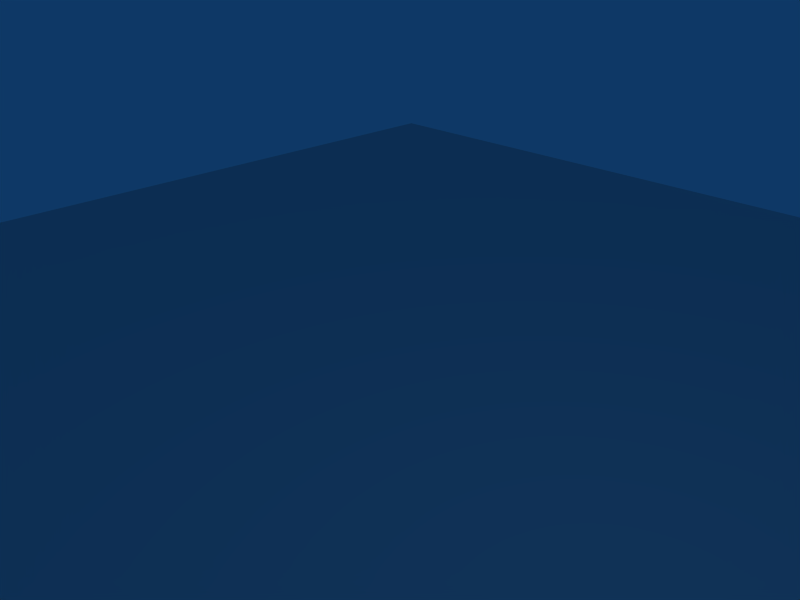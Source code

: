 # Source: Plane.blend  (saved by Blender 2.49.2; exported with 4.5.12 LTS)
import bpy
from mathutils import Matrix  # noqa: F401  (used for matrix-valued properties, if any)

bpy.ops.wm.read_factory_settings(use_empty=True)
scene = bpy.context.scene
scene.name = 'Scene'

# ---- collections
col_collection_1 = bpy.data.collections.new('Collection 1'); scene.collection.children.link(col_collection_1)

# ---- world
world_world = bpy.data.worlds.new('World'); scene.world = world_world
world_world.color = (0.05656, 0.2208, 0.4)
world_world.use_sun_shadow = False
world_world.sun_shadow_jitter_overblur = 0.0
world_world.cycles.sampling_method = 'MANUAL'
world_world.cycles.sample_map_resolution = 256

# ---- cameras
cam_camera = bpy.data.cameras.new('Camera')
cam_camera.passepartout_alpha = 0.2
cam_camera.clip_end = 100.0
cam_camera.lens = 35.0
cam_camera.ortho_scale = 7.314
cam_camera.show_passepartout = False
cam_camera.show_safe_areas = True
cam_camera.dof.focus_distance = 0.0
cam_camera.dof.aperture_fstop = 128.0

# ---- lights
light_spot = bpy.data.lights.new('Spot', 'POINT')
light_spot.transmission_factor = 0.0
light_spot.cutoff_distance = 30.0
light_spot.energy = 100.0
light_spot.shadow_buffer_clip_start = 1.001
light_spot.shadow_soft_size = 1.0
light_spot.shadow_maximum_resolution = 0.006
light_spot.use_absolute_resolution = True
light_spot.cycles.use_multiple_importance_sampling = False

# ---- meshes
me_plane_001 = bpy.data.meshes.new('Plane.001')
me_plane_001.from_pydata([(1.0, 1.0, 0.0), (1.0, -1.0, 0.0), (-1.0, -1.0, 0.0), (-1.0, 1.0, 0.0)], [], [(0, 3, 2, 1)])
_uv = me_plane_001.uv_layers.new(name='UVTex')
_uv.uv.foreach_set('vector', [0.0, 0.0, 1.0, 0.0, 1.0, 1.0, 0.0, 1.0])
me_plane_001.use_remesh_preserve_volume = False
me_plane_001.use_remesh_preserve_attributes = False
me_plane_001.use_mirror_vertex_groups = False
me_plane_001.update()

# ---- objects
ob_plane = bpy.data.objects.new('Plane', me_plane_001)
ob_lamp = bpy.data.objects.new('Lamp', light_spot)
ob_camera = bpy.data.objects.new('Camera', cam_camera)

# ---- transforms, parenting, visibility, modifiers, constraints
ob_plane.location = (0.0, 0.0, -4.258)
ob_plane.scale = (20.94, 20.94, 20.94)
ob_plane.lock_rotations_4d = False
ob_plane.empty_display_type = 'ARROWS'
ob_plane.lineart.crease_threshold = 0.0
ob_lamp.location = (4.076, 1.005, 5.904)
ob_lamp.rotation_euler = (0.6503, 0.05522, 1.866)
ob_lamp.lock_rotations_4d = False
ob_lamp.empty_display_type = 'ARROWS'
ob_lamp.color = (0.0, 0.0, 0.0, 0.0)
ob_lamp.lineart.crease_threshold = 0.0
ob_camera.location = (7.481, -6.508, 5.344)
ob_camera.rotation_euler = (1.109, 0.01082, 0.8149)
ob_camera.lock_rotations_4d = False
ob_camera.empty_display_type = 'ARROWS'
ob_camera.color = (0.0, 0.0, 0.0, 0.0)
ob_camera.display_type = 'WIRE'
ob_camera.lineart.crease_threshold = 0.0

# ---- collection membership
col_collection_1.objects.link(ob_plane)
col_collection_1.objects.link(ob_lamp)
col_collection_1.objects.link(ob_camera)

# ---- scene / render settings (as saved in the file)
scene.camera = ob_camera
scene.frame_start = 1; scene.frame_end = 250; scene.frame_set(1)
scene.render.engine = 'BLENDER_EEVEE_NEXT'
scene.render.image_settings.file_format = 'JPEG'
scene.render.image_settings.color_mode = 'RGB'
scene.render.image_settings.compression = 90
scene.render.resolution_x = 800
scene.render.resolution_y = 600
scene.render.pixel_aspect_x = 100.0
scene.render.pixel_aspect_y = 100.0
scene.render.fps = 25
scene.render.dither_intensity = 0.0
scene.render.use_compositing = False
scene.render.use_sequencer = False
scene.render.bake_margin = 2
scene.render.bake_bias = 0.0
scene.render.use_stamp_time = False
scene.render.use_stamp_date = False
scene.render.use_stamp_frame = False
scene.render.use_stamp_camera = False
scene.render.use_stamp_scene = False
scene.render.use_stamp_filename = False
scene.render.use_stamp_render_time = False
scene.render.stamp_font_size = 0
scene.cycles.use_denoising = False
scene.cycles.samples = 10
scene.cycles.sampling_pattern = 'TABULATED_SOBOL'
scene.cycles.light_sampling_threshold = 0.0
scene.cycles.use_adaptive_sampling = False
scene.cycles.use_light_tree = False
scene.cycles.blur_glossy = 0.0
scene.cycles.volume_bounces = 1
scene.cycles.pixel_filter_type = 'GAUSSIAN'
scene.cycles.sample_clamp_indirect = 0.0
scene.view_settings.view_transform = 'Raw'
bpy.context.view_layer.update()
